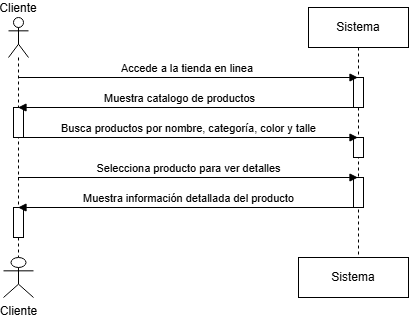

The diagram above was exported from draw.io. Its source (the exported page's mxGraphModel, read from the mxfile embedded in the PNG):
<mxGraphModel dx="2284" dy="772" grid="1" gridSize="10" guides="1" tooltips="1" connect="1" arrows="1" fold="1" page="1" pageScale="1" pageWidth="850" pageHeight="1100" math="0" shadow="0">
  <root>
    <mxCell id="0" />
    <mxCell id="1" parent="0" />
    <mxCell id="4NCx9sflUa4Rd-wHTN0A-1" value="Cliente" style="shape=umlLifeline;perimeter=lifelinePerimeter;whiteSpace=wrap;html=1;container=1;dropTarget=0;collapsible=0;recursiveResize=0;outlineConnect=0;portConstraint=eastwest;newEdgeStyle={&quot;curved&quot;:0,&quot;rounded&quot;:0};participant=umlActor;labelPosition=center;verticalLabelPosition=top;align=center;verticalAlign=bottom;" parent="1" vertex="1">
      <mxGeometry x="-740" y="110" width="20" height="240" as="geometry" />
    </mxCell>
    <mxCell id="4NCx9sflUa4Rd-wHTN0A-11" value="" style="html=1;points=[[0,0,0,0,5],[0,1,0,0,-5],[1,0,0,0,5],[1,1,0,0,-5]];perimeter=orthogonalPerimeter;outlineConnect=0;targetShapes=umlLifeline;portConstraint=eastwest;newEdgeStyle={&quot;curved&quot;:0,&quot;rounded&quot;:0};" parent="4NCx9sflUa4Rd-wHTN0A-1" vertex="1">
      <mxGeometry x="5" y="90" width="10" height="30" as="geometry" />
    </mxCell>
    <mxCell id="4NCx9sflUa4Rd-wHTN0A-14" value="" style="html=1;points=[[0,0,0,0,5],[0,1,0,0,-5],[1,0,0,0,5],[1,1,0,0,-5]];perimeter=orthogonalPerimeter;outlineConnect=0;targetShapes=umlLifeline;portConstraint=eastwest;newEdgeStyle={&quot;curved&quot;:0,&quot;rounded&quot;:0};" parent="4NCx9sflUa4Rd-wHTN0A-1" vertex="1">
      <mxGeometry x="5" y="190" width="10" height="30" as="geometry" />
    </mxCell>
    <mxCell id="4NCx9sflUa4Rd-wHTN0A-2" value="Sistema" style="shape=umlLifeline;perimeter=lifelinePerimeter;whiteSpace=wrap;html=1;container=1;dropTarget=0;collapsible=0;recursiveResize=0;outlineConnect=0;portConstraint=eastwest;newEdgeStyle={&quot;curved&quot;:0,&quot;rounded&quot;:0};" parent="1" vertex="1">
      <mxGeometry x="-440" y="100" width="100" height="250" as="geometry" />
    </mxCell>
    <mxCell id="4NCx9sflUa4Rd-wHTN0A-10" value="" style="html=1;points=[[0,0,0,0,5],[0,1,0,0,-5],[1,0,0,0,5],[1,1,0,0,-5]];perimeter=orthogonalPerimeter;outlineConnect=0;targetShapes=umlLifeline;portConstraint=eastwest;newEdgeStyle={&quot;curved&quot;:0,&quot;rounded&quot;:0};" parent="4NCx9sflUa4Rd-wHTN0A-2" vertex="1">
      <mxGeometry x="45" y="70" width="10" height="30" as="geometry" />
    </mxCell>
    <mxCell id="4NCx9sflUa4Rd-wHTN0A-12" value="" style="html=1;points=[[0,0,0,0,5],[0,1,0,0,-5],[1,0,0,0,5],[1,1,0,0,-5]];perimeter=orthogonalPerimeter;outlineConnect=0;targetShapes=umlLifeline;portConstraint=eastwest;newEdgeStyle={&quot;curved&quot;:0,&quot;rounded&quot;:0};" parent="4NCx9sflUa4Rd-wHTN0A-2" vertex="1">
      <mxGeometry x="45" y="130" width="10" height="20" as="geometry" />
    </mxCell>
    <mxCell id="4NCx9sflUa4Rd-wHTN0A-13" value="" style="html=1;points=[[0,0,0,0,5],[0,1,0,0,-5],[1,0,0,0,5],[1,1,0,0,-5]];perimeter=orthogonalPerimeter;outlineConnect=0;targetShapes=umlLifeline;portConstraint=eastwest;newEdgeStyle={&quot;curved&quot;:0,&quot;rounded&quot;:0};" parent="4NCx9sflUa4Rd-wHTN0A-2" vertex="1">
      <mxGeometry x="45" y="170" width="10" height="30" as="geometry" />
    </mxCell>
    <mxCell id="4NCx9sflUa4Rd-wHTN0A-3" value="Accede a la tienda en linea&amp;nbsp;" style="html=1;verticalAlign=bottom;endArrow=block;curved=0;rounded=0;" parent="1" edge="1">
      <mxGeometry width="80" relative="1" as="geometry">
        <mxPoint x="-730.5" y="170" as="sourcePoint" />
        <mxPoint x="-390.5" y="170" as="targetPoint" />
      </mxGeometry>
    </mxCell>
    <mxCell id="4NCx9sflUa4Rd-wHTN0A-4" value="Muestra catalogo de productos" style="html=1;verticalAlign=bottom;endArrow=block;curved=0;rounded=0;" parent="1" edge="1">
      <mxGeometry x="0.0559" width="80" relative="1" as="geometry">
        <mxPoint x="-390.5" y="200" as="sourcePoint" />
        <mxPoint x="-730.5" y="200" as="targetPoint" />
        <mxPoint x="1" as="offset" />
      </mxGeometry>
    </mxCell>
    <mxCell id="4NCx9sflUa4Rd-wHTN0A-5" value="Busca productos por nombre, categoría, color y talle" style="html=1;verticalAlign=bottom;endArrow=block;curved=0;rounded=0;" parent="1" edge="1">
      <mxGeometry width="80" relative="1" as="geometry">
        <mxPoint x="-730.5" y="230" as="sourcePoint" />
        <mxPoint x="-390.5" y="230" as="targetPoint" />
      </mxGeometry>
    </mxCell>
    <mxCell id="4NCx9sflUa4Rd-wHTN0A-6" value="Selecciona producto para ver detalles" style="html=1;verticalAlign=bottom;endArrow=block;curved=0;rounded=0;" parent="1" edge="1">
      <mxGeometry width="80" relative="1" as="geometry">
        <mxPoint x="-730.5" y="270" as="sourcePoint" />
        <mxPoint x="-390.5" y="270" as="targetPoint" />
      </mxGeometry>
    </mxCell>
    <mxCell id="4NCx9sflUa4Rd-wHTN0A-7" value="Muestra información detallada del producto" style="html=1;verticalAlign=bottom;endArrow=block;curved=0;rounded=0;" parent="1" edge="1">
      <mxGeometry width="80" relative="1" as="geometry">
        <mxPoint x="-390.5" y="300" as="sourcePoint" />
        <mxPoint x="-730.5" y="300" as="targetPoint" />
      </mxGeometry>
    </mxCell>
    <mxCell id="4NCx9sflUa4Rd-wHTN0A-8" value="Cliente" style="shape=umlActor;verticalLabelPosition=bottom;verticalAlign=top;html=1;" parent="1" vertex="1">
      <mxGeometry x="-745" y="350" width="30" height="40" as="geometry" />
    </mxCell>
    <mxCell id="4NCx9sflUa4Rd-wHTN0A-9" value="Sistema" style="html=1;whiteSpace=wrap;" parent="1" vertex="1">
      <mxGeometry x="-450" y="350" width="110" height="40" as="geometry" />
    </mxCell>
  </root>
</mxGraphModel>